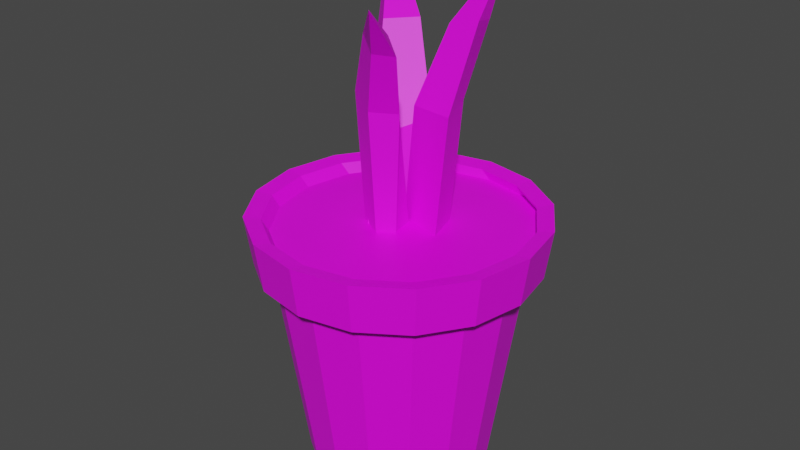 # Source: PotPlant_2.blend  (saved by Blender 2.93.20; exported with 4.5.12 LTS)
import bpy
from mathutils import Matrix  # noqa: F401  (used for matrix-valued properties, if any)

bpy.ops.wm.read_factory_settings(use_empty=True)
scene = bpy.context.scene
scene.name = 'Scene'

# ---- collections
col_collection = bpy.data.collections.new('Collection'); scene.collection.children.link(col_collection)

# ---- images (referenced by path relative to the original .blend; pixels are not part of the script)
import os
ASSET_DIR = os.environ.get("B2B_ASSET_DIR", "")  # directory of the original .blend (textures are referenced by path, not embedded)
HERE = os.path.dirname(os.path.abspath(__file__))  # packed textures are extracted next to this script under _unpacked/

def load_image(name, relpath, width, height, colorspace="sRGB"):
    """Load a texture the original file referenced (path relative to the .blend, or extracted next to this script)."""
    p = next((c for c in (os.path.join(HERE, relpath), os.path.join(ASSET_DIR, relpath)) if relpath and os.path.exists(c)), "")
    if p:
        img = bpy.data.images.load(p, check_existing=True)
        img.name = name
    else:  # same state as the original file: an image datablock whose file is absent (Cycles renders it pink)
        img = bpy.data.images.new(name, width, height)
        img.source = "FILE"
        img.filepath = "//" + (relpath or name)
    img.colorspace_settings.name = colorspace
    return img
img_polygonkids_texture_01_a_png = load_image('PolygonKids_Texture_01_A.png', 'PolygonKids/Textures/PolygonKids_Texture_01_A.png', 1024, 1024, 'sRGB')

# ---- materials (node trees are filled in below, after node groups)
mat_material_001 = bpy.data.materials.new('Material.001')
mat_material_001.use_transparent_shadow = False
mat_pasted__lambert2_002 = bpy.data.materials.new('pasted__lambert2.002')
mat_pasted__lambert2_002.use_transparent_shadow = False
mat_pasted__lambert2_002.diffuse_color = (1.0, 1.0, 1.0, 1.0)
mat_pasted__lambert2_002.roughness = 0.5528

# ---- material node trees
mat_material_001.use_nodes = True; mat_material_001.node_tree.nodes.clear()
_N = mat_material_001.node_tree.nodes; _L = mat_material_001.node_tree.links
n0 = _N.new('ShaderNodeBsdfPrincipled'); n0.name = 'Principled BSDF'; n0.location = (10, 300)
n0.distribution = 'GGX'
n0.subsurface_method = 'BURLEY'
n0.inputs[3].default_value = 1.45
n0.inputs[27].default_value = (0.0, 0.0, 0.0, 1.0)
n0.inputs[28].default_value = 1.0
n1 = _N.new('ShaderNodeOutputMaterial'); n1.name = 'Material Output'; n1.location = (300, 300)
n2 = _N.new('ShaderNodeTexImage'); n2.name = 'Image Texture'; n2.location = (-442, 204)
n2.image = img_polygonkids_texture_01_a_png
n3 = _N.new('ShaderNodeNormalMap'); n3.name = 'Normal Map'; n3.location = (-474, -158)
_L.new(n0.outputs[0], n1.inputs[0])
_L.new(n2.outputs[0], n0.inputs[0])
n1.is_active_output = True
mat_pasted__lambert2_002.use_nodes = True; mat_pasted__lambert2_002.node_tree.nodes.clear()
_N = mat_pasted__lambert2_002.node_tree.nodes; _L = mat_pasted__lambert2_002.node_tree.links
n0 = _N.new('ShaderNodeBsdfPrincipled'); n0.name = 'Principled BSDF'; n0.location = (10, 300)
n0.distribution = 'GGX'
n0.subsurface_method = 'BURLEY'
n0.inputs[2].default_value = 0.5528
n0.inputs[3].default_value = 1.45
n0.inputs[27].default_value = (0.0, 0.0, 0.0, 1.0)
n0.inputs[28].default_value = 1.0
n1 = _N.new('ShaderNodeNormalMap'); n1.name = 'Normal Map'; n1.location = (-300, -300)
n1.label = 'Normal/Map'
n2 = _N.new('ShaderNodeOutputMaterial'); n2.name = 'Material Output'; n2.location = (300, 300)
n3 = _N.new('ShaderNodeTexImage'); n3.name = 'Image Texture'; n3.location = (-380, 321)
n3.image = img_polygonkids_texture_01_a_png
_L.new(n0.outputs[0], n2.inputs[0])
_L.new(n1.outputs[0], n0.inputs[5])
_L.new(n3.outputs[0], n0.inputs[0])
n2.is_active_output = True

# ---- world
world_world = bpy.data.worlds.new('World'); scene.world = world_world
world_world.use_nodes = True; world_world.node_tree.nodes.clear()
_N = world_world.node_tree.nodes; _L = world_world.node_tree.links
n0 = _N.new('ShaderNodeOutputWorld'); n0.name = 'World Output'; n0.location = (300, 300)
n1 = _N.new('ShaderNodeBackground'); n1.name = 'Background'; n1.location = (10, 300)
n1.inputs[0].default_value = (0.05088, 0.05088, 0.05088, 1.0)
_L.new(n1.outputs[0], n0.inputs[0])
n0.is_active_output = True
world_world.color = (0.05088, 0.05088, 0.05088)
world_world.use_sun_shadow = False
world_world.sun_shadow_jitter_overblur = 0.0

# ---- meshes
me_cylinder = bpy.data.meshes.new('Cylinder')
me_cylinder.from_pydata([(4.856e-09, 0.7103, -1.0), (0.0, 1.0, 1.0), (0.2718, 0.6563, -1.0), (0.3827, 0.9239, 1.0), (0.5023, 0.5023, -1.0), (0.7071, 0.7071, 1.0), (0.6563, 0.2718, -1.0), (0.9239, 0.3827, 1.0), (0.7103, -3.213e-08, -1.0), (1.0, -4.371e-08, 1.0), (0.6563, -0.2718, -1.0), (0.9239, -0.3827, 1.0), (0.5023, -0.5023, -1.0), (0.7071, -0.7071, 1.0), (0.2718, -0.6563, -1.0), (0.3827, -0.9239, 1.0), (-5.724e-08, -0.7103, -1.0), (-8.742e-08, -1.0, 1.0), (-0.2718, -0.6563, -1.0), (-0.3827, -0.9239, 1.0), (-0.5023, -0.5023, -1.0), (-0.7071, -0.7071, 1.0), (-0.6563, -0.2718, -1.0), (-0.9239, -0.3827, 1.0), (-0.7103, 7.391e-09, -1.0), (-1.0, 1.192e-08, 1.0), (-0.6563, 0.2718, -1.0), (-0.9239, 0.3827, 1.0), (-0.5023, 0.5023, -1.0), (-0.7071, 0.7071, 1.0), (-0.2718, 0.6563, -1.0), (-0.3827, 0.9239, 1.0), (8.265e-10, 0.9507, 0.6596), (0.3638, 0.8783, 0.6596), (0.6722, 0.6722, 0.6596), (0.8783, 0.3638, 0.6596), (0.9507, -4.174e-08, 0.6596), (0.8783, -0.3638, 0.6596), (0.6722, -0.6722, 0.6596), (0.3638, -0.8783, 0.6596), (-8.229e-08, -0.9507, 0.6596), (-0.3638, -0.8783, 0.6596), (-0.6722, -0.6722, 0.6596), (-0.8783, -0.3638, 0.6596), (-0.9507, 1.115e-08, 0.6596), (-0.8783, 0.3638, 0.6596), (-0.6722, 0.6722, 0.6596), (-0.3638, 0.8783, 0.6596), (0.4309, 1.04, 1.021), (-2.347e-10, 1.126, 1.021), (6.959e-10, 1.07, 0.6382), (0.7962, 0.7962, 1.021), (1.04, 0.4309, 1.021), (1.126, -5.039e-08, 1.021), (1.04, -0.4309, 1.021), (0.7962, -0.7962, 1.021), (0.4309, -1.04, 1.021), (-9.867e-08, -1.126, 1.021), (-0.4309, -1.04, 1.021), (-0.7962, -0.7962, 1.021), (-1.04, -0.4309, 1.021), (-1.126, 1.225e-08, 1.021), (-1.04, 0.4309, 1.021), (-0.7962, 0.7962, 1.021), (-0.4309, 1.04, 1.021), (0.4097, 0.989, 0.6382), (0.757, 0.757, 0.6382), (0.989, 0.4097, 0.6382), (1.07, -4.817e-08, 0.6382), (0.989, -0.4097, 0.6382), (0.757, -0.757, 0.6382), (0.4097, -0.989, 0.6382), (-9.289e-08, -1.07, 0.6382), (-0.4097, -0.989, 0.6382), (-0.757, -0.757, 0.6382), (-0.989, -0.4097, 0.6382), (-1.07, 1.139e-08, 0.6382), (-0.989, 0.4097, 0.6382), (-0.757, 0.757, 0.6382), (-0.4097, 0.989, 0.6382), (0.4628, 0.9237, 0.931), (0.08015, 0.9998, 0.931), (0.7873, 0.7069, 0.931), (1.004, 0.3825, 0.931), (1.08, -0.0002054, 0.931), (1.004, -0.3829, 0.931), (0.7873, -0.7073, 0.931), (0.4628, -0.9241, 0.931), (0.08015, -1.0, 0.931), (-0.3025, -0.9241, 0.931), (-0.627, -0.7073, 0.931), (-0.8437, -0.3829, 0.931), (-0.9199, -0.0002053, 0.931), (-0.8437, 0.3825, 0.931), (-0.627, 0.7069, 0.931), (-0.3025, 0.9237, 0.931)], [], [(15, 17, 57, 56), (36, 35, 67, 68), (23, 25, 61, 60), (5, 7, 52, 51), (37, 36, 68, 69), (38, 37, 69, 70), (31, 1, 49, 64), (13, 15, 56, 55), (39, 38, 70, 71), (21, 23, 60, 59), (3, 5, 51, 48), (40, 39, 71, 72), (41, 40, 72, 73), (29, 31, 64, 63), (7, 5, 82, 83), (11, 13, 55, 54), (42, 41, 73, 74), (0, 2, 4, 6, 8, 10, 12, 14, 16, 18, 20, 22, 24, 26, 28, 30), (30, 47, 32, 0), (28, 46, 47, 30), (26, 45, 46, 28), (24, 44, 45, 26), (22, 43, 44, 24), (20, 42, 43, 22), (18, 41, 42, 20), (16, 40, 41, 18), (14, 39, 40, 16), (12, 38, 39, 14), (10, 37, 38, 12), (8, 36, 37, 10), (6, 35, 36, 8), (4, 34, 35, 6), (2, 33, 34, 4), (0, 32, 33, 2), (50, 49, 48, 65), (65, 48, 51, 66), (66, 51, 52, 67), (67, 52, 53, 68), (68, 53, 54, 69), (69, 54, 55, 70), (70, 55, 56, 71), (71, 56, 57, 72), (72, 57, 58, 73), (73, 58, 59, 74), (74, 59, 60, 75), (75, 60, 61, 76), (76, 61, 62, 77), (77, 62, 63, 78), (78, 63, 64, 79), (79, 64, 49, 50), (35, 34, 66, 67), (32, 47, 79, 50), (34, 33, 65, 66), (7, 9, 53, 52), (25, 27, 62, 61), (47, 46, 78, 79), (33, 32, 50, 65), (46, 45, 77, 78), (17, 19, 58, 57), (45, 44, 76, 77), (9, 11, 54, 53), (27, 29, 63, 62), (44, 43, 75, 76), (1, 3, 48, 49), (43, 42, 74, 75), (19, 21, 59, 58), (80, 81, 95, 94, 93, 92, 91, 90, 89, 88, 87, 86, 85, 84, 83, 82), (17, 15, 87, 88), (3, 1, 81, 80), (27, 25, 92, 93), (13, 11, 85, 86), (23, 21, 90, 91), (1, 31, 95, 81), (9, 7, 83, 84), (19, 17, 88, 89), (29, 27, 93, 94), (5, 3, 80, 82), (15, 13, 86, 87), (25, 23, 91, 92), (11, 9, 84, 85), (21, 19, 89, 90), (31, 29, 94, 95)])
_uv = me_cylinder.uv_layers.new(name='UVMap')
_uv.uv.foreach_set('vector', [0.1711, 0.4407, 0.1699, 0.4405, 0.1699, 0.4405, 0.1711, 0.4407, 0.1763, 0.4521, 0.1771, 0.4521, 0.1771, 0.4521, 0.1763, 0.4521, 0.167, 0.4424, 0.1668, 0.4436, 0.1668, 0.4436, 0.167, 0.4424, 0.1721, 0.4458, 0.1727, 0.4448, 0.1727, 0.4448, 0.1721, 0.4458, 0.1755, 0.4521, 0.1763, 0.4521, 0.1763, 0.4521, 0.1755, 0.4521, 0.1747, 0.4521, 0.1755, 0.4521, 0.1755, 0.4521, 0.1747, 0.4521, 0.1687, 0.4464, 0.1699, 0.4467, 0.1699, 0.4467, 0.1687, 0.4464, 0.1721, 0.4414, 0.1711, 0.4407, 0.1711, 0.4407, 0.1721, 0.4414, 0.1739, 0.4521, 0.1747, 0.4521, 0.1747, 0.4521, 0.1739, 0.4521, 0.1677, 0.4414, 0.167, 0.4424, 0.167, 0.4424, 0.1677, 0.4414, 0.1711, 0.4464, 0.1721, 0.4458, 0.1721, 0.4458, 0.1711, 0.4464, 0.1731, 0.4521, 0.1739, 0.4521, 0.1739, 0.4521, 0.1731, 0.4521, 0.1723, 0.4521, 0.1731, 0.4521, 0.1731, 0.4521, 0.1723, 0.4521, 0.1677, 0.4458, 0.1687, 0.4464, 0.1687, 0.4464, 0.1677, 0.4458, 0.1727, 0.4448, 0.1721, 0.4458, 0.1721, 0.4458, 0.1727, 0.4448, 0.1727, 0.4424, 0.1721, 0.4414, 0.1721, 0.4414, 0.1727, 0.4424, 0.1715, 0.4521, 0.1723, 0.4521, 0.1723, 0.4521, 0.1715, 0.4521, 0.1763, 0.4467, 0.1775, 0.4464, 0.1785, 0.4458, 0.1792, 0.4448, 0.1794, 0.4436, 0.1792, 0.4424, 0.1785, 0.4414, 0.1775, 0.4407, 0.1763, 0.4405, 0.1751, 0.4407, 0.1741, 0.4414, 0.1735, 0.4424, 0.1732, 0.4436, 0.1735, 0.4448, 0.1741, 0.4458, 0.1751, 0.4464, 0.1675, 0.4468, 0.1675, 0.4521, 0.1667, 0.4521, 0.1667, 0.4468, 0.1683, 0.4468, 0.1683, 0.4521, 0.1675, 0.4521, 0.1675, 0.4468, 0.1691, 0.4468, 0.1691, 0.4521, 0.1683, 0.4521, 0.1683, 0.4468, 0.1699, 0.4468, 0.1699, 0.4521, 0.1691, 0.4521, 0.1691, 0.4468, 0.1707, 0.4468, 0.1707, 0.4521, 0.1699, 0.4521, 0.1699, 0.4468, 0.1715, 0.4468, 0.1715, 0.4521, 0.1707, 0.4521, 0.1707, 0.4468, 0.1723, 0.4468, 0.1723, 0.4521, 0.1715, 0.4521, 0.1715, 0.4468, 0.1731, 0.4468, 0.1731, 0.4521, 0.1723, 0.4521, 0.1723, 0.4468, 0.1739, 0.4468, 0.1739, 0.4521, 0.1731, 0.4521, 0.1731, 0.4468, 0.1747, 0.4468, 0.1747, 0.4521, 0.1739, 0.4521, 0.1739, 0.4468, 0.1755, 0.4468, 0.1755, 0.4521, 0.1747, 0.4521, 0.1747, 0.4468, 0.1763, 0.4468, 0.1763, 0.4521, 0.1755, 0.4521, 0.1755, 0.4468, 0.1771, 0.4468, 0.1771, 0.4521, 0.1763, 0.4521, 0.1763, 0.4468, 0.1779, 0.4468, 0.1779, 0.4521, 0.1771, 0.4521, 0.1771, 0.4468, 0.1787, 0.4468, 0.1787, 0.4521, 0.1779, 0.4521, 0.1779, 0.4468, 0.1795, 0.4468, 0.1795, 0.4521, 0.1787, 0.4521, 0.1787, 0.4468, 0.1795, 0.4521, 0.1795, 0.4532, 0.1787, 0.4532, 0.1787, 0.4521, 0.1787, 0.4521, 0.1787, 0.4532, 0.1779, 0.4532, 0.1779, 0.4521, 0.1779, 0.4521, 0.1779, 0.4532, 0.1771, 0.4532, 0.1771, 0.4521, 0.1771, 0.4521, 0.1771, 0.4532, 0.1763, 0.4532, 0.1763, 0.4521, 0.1763, 0.4521, 0.1763, 0.4532, 0.1755, 0.4532, 0.1755, 0.4521, 0.1755, 0.4521, 0.1755, 0.4532, 0.1747, 0.4532, 0.1747, 0.4521, 0.1747, 0.4521, 0.1747, 0.4532, 0.1739, 0.4532, 0.1739, 0.4521, 0.1739, 0.4521, 0.1739, 0.4532, 0.1731, 0.4532, 0.1731, 0.4521, 0.1731, 0.4521, 0.1731, 0.4532, 0.1723, 0.4532, 0.1723, 0.4521, 0.1723, 0.4521, 0.1723, 0.4532, 0.1715, 0.4532, 0.1715, 0.4521, 0.1715, 0.4521, 0.1715, 0.4532, 0.1707, 0.4532, 0.1707, 0.4521, 0.1707, 0.4521, 0.1707, 0.4532, 0.1699, 0.4532, 0.1699, 0.4521, 0.1699, 0.4521, 0.1699, 0.4532, 0.1691, 0.4532, 0.1691, 0.4521, 0.1691, 0.4521, 0.1691, 0.4532, 0.1683, 0.4532, 0.1683, 0.4521, 0.1683, 0.4521, 0.1683, 0.4532, 0.1675, 0.4532, 0.1675, 0.4521, 0.1675, 0.4521, 0.1675, 0.4532, 0.1667, 0.4532, 0.1667, 0.4521, 0.1771, 0.4521, 0.1779, 0.4521, 0.1779, 0.4521, 0.1771, 0.4521, 0.1667, 0.4521, 0.1675, 0.4521, 0.1675, 0.4521, 0.1667, 0.4521, 0.1779, 0.4521, 0.1787, 0.4521, 0.1787, 0.4521, 0.1779, 0.4521, 0.1727, 0.4448, 0.173, 0.4436, 0.173, 0.4436, 0.1727, 0.4448, 0.1668, 0.4436, 0.167, 0.4448, 0.167, 0.4448, 0.1668, 0.4436, 0.1675, 0.4521, 0.1683, 0.4521, 0.1683, 0.4521, 0.1675, 0.4521, 0.1787, 0.4521, 0.1795, 0.4521, 0.1795, 0.4521, 0.1787, 0.4521, 0.1683, 0.4521, 0.1691, 0.4521, 0.1691, 0.4521, 0.1683, 0.4521, 0.1699, 0.4405, 0.1687, 0.4407, 0.1687, 0.4407, 0.1699, 0.4405, 0.1691, 0.4521, 0.1699, 0.4521, 0.1699, 0.4521, 0.1691, 0.4521, 0.173, 0.4436, 0.1727, 0.4424, 0.1727, 0.4424, 0.173, 0.4436, 0.167, 0.4448, 0.1677, 0.4458, 0.1677, 0.4458, 0.167, 0.4448, 0.1699, 0.4521, 0.1707, 0.4521, 0.1707, 0.4521, 0.1699, 0.4521, 0.1699, 0.4467, 0.1711, 0.4464, 0.1711, 0.4464, 0.1699, 0.4467, 0.1707, 0.4521, 0.1715, 0.4521, 0.1715, 0.4521, 0.1707, 0.4521, 0.1687, 0.4407, 0.1677, 0.4414, 0.1677, 0.4414, 0.1687, 0.4407, 0.1883, 0.4242, 0.187, 0.4244, 0.1858, 0.4242, 0.1847, 0.4234, 0.184, 0.4224, 0.1838, 0.4211, 0.184, 0.4199, 0.1847, 0.4188, 0.1858, 0.4181, 0.187, 0.4179, 0.1883, 0.4181, 0.1893, 0.4188, 0.1901, 0.4199, 0.1903, 0.4211, 0.1901, 0.4224, 0.1893, 0.4234, 0.1699, 0.4405, 0.1711, 0.4407, 0.1711, 0.4407, 0.1699, 0.4405, 0.1711, 0.4464, 0.1699, 0.4467, 0.1699, 0.4467, 0.1711, 0.4464, 0.167, 0.4448, 0.1668, 0.4436, 0.1668, 0.4436, 0.167, 0.4448, 0.1721, 0.4414, 0.1727, 0.4424, 0.1727, 0.4424, 0.1721, 0.4414, 0.167, 0.4424, 0.1677, 0.4414, 0.1677, 0.4414, 0.167, 0.4424, 0.1699, 0.4467, 0.1687, 0.4464, 0.1687, 0.4464, 0.1699, 0.4467, 0.173, 0.4436, 0.1727, 0.4448, 0.1727, 0.4448, 0.173, 0.4436, 0.1687, 0.4407, 0.1699, 0.4405, 0.1699, 0.4405, 0.1687, 0.4407, 0.1677, 0.4458, 0.167, 0.4448, 0.167, 0.4448, 0.1677, 0.4458, 0.1721, 0.4458, 0.1711, 0.4464, 0.1711, 0.4464, 0.1721, 0.4458, 0.1711, 0.4407, 0.1721, 0.4414, 0.1721, 0.4414, 0.1711, 0.4407, 0.1668, 0.4436, 0.167, 0.4424, 0.167, 0.4424, 0.1668, 0.4436, 0.1727, 0.4424, 0.173, 0.4436, 0.173, 0.4436, 0.1727, 0.4424, 0.1677, 0.4414, 0.1687, 0.4407, 0.1687, 0.4407, 0.1677, 0.4414, 0.1687, 0.4464, 0.1677, 0.4458, 0.1677, 0.4458, 0.1687, 0.4464])
me_cylinder.materials.append(mat_material_001)
me_cylinder.use_remesh_fix_poles = True
me_cylinder.use_remesh_preserve_attributes = False
me_cylinder.update()
me_mesh = bpy.data.meshes.new('Mesh')
me_mesh.from_pydata([(7.711, -1.664, -2.027), (5.18, -1.664, -5.03), (7.969, 35.11, -13.48), (9.299, -1.664, 3.237), (2.422, -1.664, 1.162), (8.757, 27.25, -8.432), (6.493, 25.99, -8.698), (5.102, 26.88, -4.861), (9.649, 27.95, -4.852), (8.185, 17.47, -4.085), (5.452, 17.33, -5.741), (3.18, 16.64, -0.1711), (9.553, 16.79, 0.8574), (2.552, -1.664, 6.71), (4.647, -1.664, 5.365), (9.973, 34.13, 16.14), (-1.221, -1.664, 4.55), (4.095, -1.664, 1.689), (6.477, 27.27, 11.86), (8.432, 26.74, 9.611), (6.114, 28.61, 8.364), (4.158, 29.13, 10.62), (3.55, 18.6, 9.225), (6.304, 18.15, 6.495), (3.656, 19.55, 3.757), (-0.435, 19.86, 7.117), (2.059, -1.664, -3.171), (-5.092, -1.664, -0.0246), (-14.74, 35.52, -16.71), (4.943, -1.664, -2.061), (0.6499, -1.664, 6.622), (-5.396, 23.95, -10.68), (-9.159, 23.7, -7.495), (-6.054, 25.29, -4.92), (-2.29, 25.54, -8.109), (-0.6881, 12.8, -6.562), (-6.732, 11.95, -2.598), (-1.808, 11.66, 2.236), (3.101, 13.84, -3.93)], [], [(5, 6, 2), (2, 7, 8), (3, 4, 0), (0, 4, 1), (6, 7, 2), (8, 5, 2), (5, 9, 10, 6), (10, 11, 7, 6), (12, 8, 7, 11), (8, 12, 9, 5), (9, 0, 1, 10), (1, 4, 11, 10), (3, 12, 11, 4), (9, 12, 3, 0), (18, 19, 15), (15, 20, 21), (16, 17, 13), (13, 17, 14), (19, 20, 15), (21, 18, 15), (22, 23, 19, 18), (23, 24, 20, 19), (25, 21, 20, 24), (21, 25, 22, 18), (13, 14, 23, 22), (14, 17, 24, 23), (16, 25, 24, 17), (22, 25, 16, 13), (31, 32, 28), (28, 33, 34), (30, 27, 29), (29, 27, 26), (32, 33, 28), (34, 31, 28), (35, 36, 32, 31), (36, 37, 33, 32), (38, 34, 33, 37), (34, 38, 35, 31), (26, 27, 36, 35), (27, 30, 37, 36), (29, 38, 37, 30), (35, 38, 29, 26)])
me_mesh.polygons.foreach_set('use_smooth', [True] * 42)
_k = set([(0, 1), (0, 3), (0, 9), (1, 4), (1, 10), (2, 5), (2, 6), (2, 7), (2, 8), (3, 4), (3, 12), (4, 11), (5, 6), (5, 8), (5, 9), (6, 7), (6, 10), (7, 8), (7, 11), (8, 12), (9, 10), (9, 12), (10, 11), (11, 12), (13, 14), (13, 16), (13, 22), (14, 17), (14, 23), (15, 18), (15, 19), (15, 20), (15, 21), (16, 17), (16, 25), (17, 24), (18, 19), (18, 21), (18, 22), (19, 20), (19, 23), (20, 21), (20, 24), (21, 25), (22, 23), (23, 24), (24, 25), (26, 27), (26, 29), (26, 35), (27, 30), (27, 36), (28, 31), (28, 32), (28, 33), (28, 34), (29, 30), (29, 38), (30, 37), (31, 32), (31, 34), (31, 35), (32, 33), (32, 36), (33, 34), (33, 37), (34, 38), (35, 36), (35, 38), (36, 37), (37, 38)])
me_mesh.attributes.new('sharp_edge', 'BOOLEAN', 'EDGE').data.foreach_set('value', [ (min(e.vertices), max(e.vertices)) in _k for e in me_mesh.edges])
_uv = me_mesh.uv_layers.new(name='map1')
_uv.uv.foreach_set('vector', [0.1437, 0.2812, 0.1437, 0.2812, 0.1437, 0.2812, 0.1437, 0.2812, 0.1437, 0.2812, 0.1437, 0.2812, 0.1437, 0.2812, 0.1437, 0.2812, 0.1437, 0.2812, 0.1437, 0.2812, 0.1437, 0.2812, 0.1437, 0.2812, 0.1437, 0.2812, 0.1437, 0.2812, 0.1437, 0.2812, 0.1437, 0.2812, 0.1437, 0.2812, 0.1437, 0.2812, 0.1437, 0.2812, 0.1437, 0.2812, 0.1437, 0.2812, 0.1437, 0.2812, 0.1437, 0.2812, 0.1437, 0.2812, 0.1437, 0.2812, 0.1437, 0.2812, 0.1437, 0.2812, 0.1437, 0.2812, 0.1437, 0.2812, 0.1437, 0.2812, 0.1437, 0.2812, 0.1437, 0.2812, 0.1437, 0.2812, 0.1437, 0.2812, 0.1437, 0.2812, 0.1437, 0.2812, 0.1437, 0.2812, 0.1437, 0.2812, 0.1437, 0.2812, 0.1437, 0.2812, 0.1437, 0.2812, 0.1437, 0.2812, 0.1437, 0.2812, 0.1437, 0.2812, 0.1437, 0.2812, 0.1437, 0.2812, 0.1437, 0.2812, 0.1437, 0.2812, 0.1437, 0.2812, 0.1437, 0.2812, 0.1437, 0.2812, 0.1437, 0.2812, 0.1437, 0.2812, 0.1437, 0.2812, 0.1437, 0.2812, 0.1437, 0.2812, 0.1437, 0.2812, 0.1437, 0.2812, 0.1437, 0.2812, 0.1437, 0.2812, 0.1437, 0.2812, 0.1437, 0.2812, 0.1437, 0.2812, 0.1437, 0.2812, 0.1437, 0.2812, 0.1437, 0.2812, 0.1437, 0.2812, 0.1437, 0.2812, 0.1437, 0.2812, 0.1437, 0.2812, 0.1437, 0.2812, 0.1437, 0.2812, 0.1437, 0.2812, 0.1437, 0.2812, 0.1437, 0.2812, 0.1437, 0.2812, 0.1437, 0.2812, 0.1437, 0.2812, 0.1437, 0.2812, 0.1437, 0.2812, 0.1437, 0.2812, 0.1437, 0.2812, 0.1437, 0.2812, 0.1437, 0.2812, 0.1437, 0.2812, 0.1437, 0.2812, 0.1437, 0.2812, 0.1437, 0.2812, 0.1437, 0.2812, 0.1437, 0.2812, 0.1437, 0.2812, 0.1437, 0.2812, 0.1437, 0.2812, 0.1437, 0.2812, 0.1437, 0.2812, 0.1437, 0.2812, 0.1437, 0.2812, 0.1437, 0.2812, 0.1437, 0.2812, 0.1437, 0.2812, 0.1437, 0.2812, 0.1437, 0.2812, 0.1437, 0.2812, 0.1437, 0.2812, 0.1437, 0.2812, 0.1437, 0.2812, 0.1437, 0.2812, 0.1437, 0.2812, 0.1437, 0.2812, 0.1437, 0.2812, 0.1437, 0.2812, 0.1437, 0.2812, 0.1437, 0.2812, 0.1437, 0.2812, 0.1437, 0.2812, 0.1437, 0.2812, 0.1437, 0.2812, 0.1437, 0.2812, 0.1437, 0.2812, 0.1437, 0.2812, 0.1437, 0.2812, 0.1437, 0.2812, 0.1437, 0.2812, 0.1437, 0.2812, 0.1437, 0.2812, 0.1437, 0.2812, 0.1437, 0.2812, 0.1437, 0.2812, 0.1437, 0.2812, 0.1437, 0.2812, 0.1437, 0.2812, 0.1437, 0.2812, 0.1437, 0.2812, 0.1437, 0.2812, 0.1437, 0.2812, 0.1437, 0.2812, 0.1437, 0.2812, 0.1437, 0.2812, 0.1437, 0.2812, 0.1437, 0.2812, 0.1437, 0.2812, 0.1437, 0.2812, 0.1437, 0.2812, 0.1437, 0.2812, 0.1437, 0.2812, 0.1437, 0.2812, 0.1437, 0.2812, 0.1437, 0.2812, 0.1437, 0.2812, 0.1437, 0.2812])
me_mesh.materials.append(mat_pasted__lambert2_002)
me_mesh.use_remesh_fix_poles = True
me_mesh.use_remesh_preserve_attributes = False
me_mesh.update()
me_mesh.normals_split_custom_set([tuple(v) for v in zip(*[iter([0.3598, -0.478, -0.8013, 0.3598, -0.478, -0.8013, 0.3598, -0.478, -0.8013, -0.1761, 0.7403, 0.6489, -0.1761, 0.7403, 0.6489, -0.1761, 0.7403, 0.6489, -3.273e-07, -1.0, -4.405e-06, -2.833e-07, -1.0, -4.36e-06, -2.734e-07, -1.0, -4.35e-06, -2.734e-07, -1.0, -4.35e-06, -2.833e-07, -1.0, -4.36e-06, -2.229e-07, -1.0, -4.299e-06, -0.9416, -0.02347, -0.3358, -0.9416, -0.02347, -0.3358, -0.9416, -0.02347, -0.3358, 0.9714, -0.05133, -0.2318, 0.9714, -0.05133, -0.2318, 0.9714, -0.05133, -0.2318, 0.4217, -0.3656, -0.8298, 0.4217, -0.3656, -0.8298, 0.4217, -0.3656, -0.8298, 0.4217, -0.3656, -0.8298, -0.9319, -0.0006968, -0.3628, -0.9319, -0.0006968, -0.3628, -0.9319, -0.0006968, -0.3628, -0.9319, -0.0006968, -0.3628, -0.1337, 0.4434, 0.8863, -0.1337, 0.4434, 0.8863, -0.1337, 0.4434, 0.8863, -0.1337, 0.4434, 0.8863, 0.9555, -0.152, -0.2529, 0.9555, -0.152, -0.2529, 0.9555, -0.152, -0.2529, 0.9555, -0.152, -0.2529, 0.6623, -0.06716, -0.7463, 0.6623, -0.06716, -0.7463, 0.6623, -0.06716, -0.7463, 0.6623, -0.06716, -0.7463, -0.9195, 0.003844, -0.393, -0.9195, 0.003844, -0.393, -0.9195, 0.003844, -0.393, -0.9195, 0.003844, -0.393, -0.2279, 0.1041, 0.9681, -0.2279, 0.1041, 0.9681, -0.2279, 0.1041, 0.9681, -0.2279, 0.1041, 0.9681, 0.9583, -0.05171, -0.2809, 0.9583, -0.05171, -0.2809, 0.9583, -0.05171, -0.2809, 0.9583, -0.05171, -0.2809, 0.5104, -0.6269, 0.5887, 0.5104, -0.6269, 0.5887, 0.5104, -0.6269, 0.5887, -0.2947, 0.8421, -0.4516, -0.2947, 0.8421, -0.4516, -0.2947, 0.8421, -0.4516, -1.007e-06, -1.0, -3.51e-06, -1.375e-06, -1.0, -3.625e-06, -1.352e-06, -1.0, -3.618e-06, -1.352e-06, -1.0, -3.618e-06, -1.375e-06, -1.0, -3.625e-06, -2.015e-06, -1.0, -3.826e-06, 0.6657, 0.4114, -0.6226, 0.6657, 0.4114, -0.6226, 0.6657, 0.4114, -0.6226, -0.5817, -0.1954, 0.7896, -0.5817, -0.1954, 0.7896, -0.5817, -0.1954, 0.7896, 0.6236, -0.4053, 0.6685, 0.6236, -0.4053, 0.6685, 0.6236, -0.4053, 0.6685, 0.6236, -0.4053, 0.6685, 0.6746, 0.1417, -0.7245, 0.6746, 0.1417, -0.7245, 0.6746, 0.1417, -0.7245, 0.6746, 0.1417, -0.7245, -0.5482, 0.5056, -0.6663, -0.5482, 0.5056, -0.6663, -0.5482, 0.5056, -0.6663, -0.5482, 0.5056, -0.6663, -0.5007, -0.08498, 0.8614, -0.5006, -0.08497, 0.8615, -0.4958, -0.08473, 0.8643, -0.5007, -0.08498, 0.8614, 0.6333, -0.1116, 0.7658, 0.6333, -0.1116, 0.7658, 0.6333, -0.1116, 0.7658, 0.6333, -0.1116, 0.7658, 0.8955, 0.008076, -0.445, 0.8955, 0.008076, -0.445, 0.8955, 0.008076, -0.445, 0.8955, 0.008076, -0.445, -0.5469, 0.09465, -0.8318, -0.5469, 0.09465, -0.8318, -0.5469, 0.09465, -0.8318, -0.5469, 0.09465, -0.8318, -0.4958, -0.08473, 0.8643, -0.5006, -0.08497, 0.8615, -0.4909, -0.08449, 0.8671, -0.4909, -0.08449, 0.8671, -0.453, -0.6712, -0.5867, -0.453, -0.6712, -0.5867, -0.453, -0.6712, -0.5867, 0.3378, 0.8197, 0.4625, 0.3378, 0.8197, 0.4625, 0.3378, 0.8197, 0.4625, -3.901e-07, -1.0, -5.888e-06, -3.891e-07, -1.0, -5.878e-06, -3.877e-07, -1.0, -5.865e-06, -3.877e-07, -1.0, -5.865e-06, -3.891e-07, -1.0, -5.878e-06, -3.839e-07, -1.0, -5.829e-06, -0.6864, 0.2169, 0.6941, -0.6864, 0.2169, 0.6941, -0.6864, 0.2169, 0.6941, 0.6105, 0.08308, -0.7876, 0.6105, 0.08308, -0.7876, 0.6105, 0.08308, -0.7876, -0.4939, -0.4476, -0.7455, -0.4939, -0.4476, -0.7455, -0.4939, -0.4476, -0.7455, -0.4939, -0.4476, -0.7455, -0.6831, 0.1589, 0.7128, -0.6831, 0.1589, 0.7128, -0.6831, 0.1589, 0.7128, -0.6831, 0.1589, 0.7128, 0.5625, 0.5065, 0.6535, 0.5625, 0.5065, 0.6535, 0.5625, 0.5065, 0.6535, 0.5625, 0.5065, 0.6535, 0.6074, -0.02004, -0.7941, 0.6074, -0.02004, -0.7941, 0.6074, -0.02004, -0.7941, 0.6074, -0.02004, -0.7941, -0.4465, -0.2521, -0.8585, -0.4465, -0.2521, -0.8585, -0.4465, -0.2521, -0.8585, -0.4465, -0.2521, -0.8585, -0.7302, 0.06463, 0.6801, -0.7302, 0.06463, 0.6801, -0.7302, 0.06463, 0.6801, -0.7302, 0.06463, 0.6801, 0.8097, 0.2373, 0.5368, 0.8097, 0.2373, 0.5368, 0.8097, 0.2373, 0.5368, 0.8097, 0.2373, 0.5368, 0.4968, -0.07568, -0.8646, 0.4968, -0.07568, -0.8646, 0.4968, -0.07568, -0.8646, 0.4968, -0.07568, -0.8646])] * 3)])

# ---- objects
ob_cylinder = bpy.data.objects.new('Cylinder', me_cylinder)
ob_sm_env_grass_tuft_02 = bpy.data.objects.new('SM_Env_Grass_Tuft_02', me_mesh)

# ---- transforms, parenting, visibility, modifiers, constraints
ob_cylinder.location = (0.0, 0.0, 0.0)
ob_sm_env_grass_tuft_02.location = (-0.1668, 0.139, 0.8856)
ob_sm_env_grass_tuft_02.rotation_euler = (1.571, -0.0, 0.0)
ob_sm_env_grass_tuft_02.scale = (0.05407, 0.05407, 0.05407)
ob_sm_env_grass_tuft_02.color = (0.8, 0.8, 0.8, 1.0)

# ---- collection membership
col_collection.objects.link(ob_cylinder)
col_collection.objects.link(ob_sm_env_grass_tuft_02)

# ---- scene / render settings (as saved in the file)
scene.frame_start = 1; scene.frame_end = 250; scene.frame_set(1)
scene.render.engine = 'BLENDER_EEVEE_NEXT'
scene.render.film_transparent = True
scene.cycles.use_denoising = False
scene.cycles.samples = 128
scene.cycles.sampling_pattern = 'TABULATED_SOBOL'
scene.cycles.use_adaptive_sampling = False
scene.cycles.use_light_tree = False
scene.view_settings.view_transform = 'Filmic'
bpy.context.view_layer.update()

# ---- added for rendering (the .blend has no active camera and no usable light): camera, sun
cam_auto = bpy.data.cameras.new('AutoCamera')
cam_auto.lens = 50.0
cam_auto.sensor_width = 36.0
cam_auto.clip_end = 1000.0
ob_auto_camera = bpy.data.objects.new('AutoCamera', cam_auto)
scene.collection.objects.link(ob_auto_camera)
ob_auto_camera.location = (4.59163, -5.50995, 4.57629)
ob_auto_camera.rotation_euler = (1.09748, -7.21219e-08, 0.694738)
scene.camera = ob_auto_camera
light_auto_sun = bpy.data.lights.new('AutoSun', 'SUN')
light_auto_sun.energy = 3.0
light_auto_sun.angle = 0.0523599
ob_auto_sun = bpy.data.objects.new('AutoSun', light_auto_sun)
scene.collection.objects.link(ob_auto_sun)
ob_auto_sun.rotation_euler = (0.872665, 0.174533, 0.523599)
bpy.context.view_layer.update()
